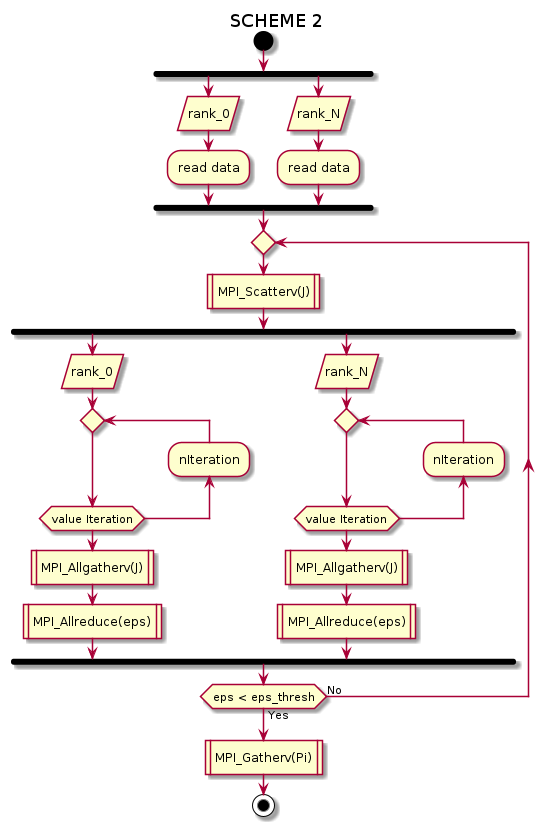

The diagram above was rendered by PlantUML. Its source (embedded in the PNG):
@startuml
'left to right direction
' Horizontal lines: -->, <--, <-->'
title SCHEME 2
start
fork
    :rank_0/
    :read data;
fork again
    :rank_N/
    :read data;
end fork
repeat
:MPI_Scatterv(J)|
fork
    :rank_0/
repeat
backward:nIteration;
repeat while (value Iteration)
    :MPI_Allgatherv(J)|
    :MPI_Allreduce(eps)|
fork again
    :rank_N/
repeat
backward:nIteration;
repeat while (value Iteration)
    :MPI_Allgatherv(J)|
    :MPI_Allreduce(eps)|
end fork
repeat while (eps < eps_thresh) is (No) not (Yes)
:MPI_Gatherv(Pi)|
stop

@enduml